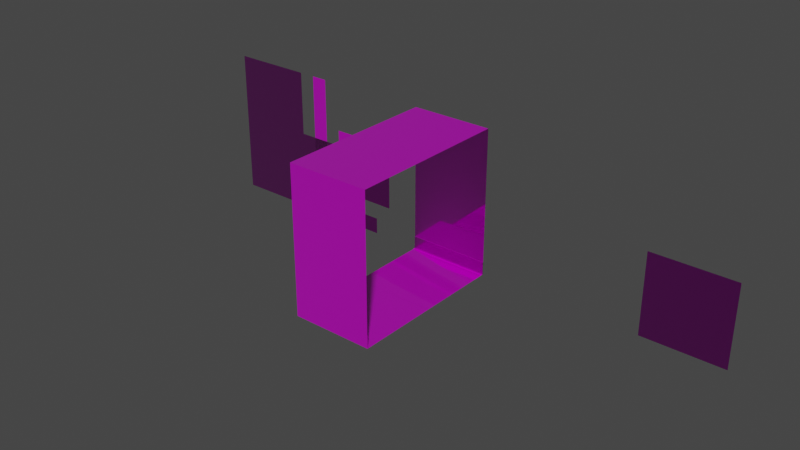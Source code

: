 # Source: Walls_Template.blend  (saved by Blender 2.93.20; exported with 4.5.12 LTS)
import bpy
from mathutils import Matrix  # noqa: F401  (used for matrix-valued properties, if any)

bpy.ops.wm.read_factory_settings(use_empty=True)
scene = bpy.context.scene
scene.name = 'Scene'

# ---- collections
col_collection = bpy.data.collections.new('Collection'); scene.collection.children.link(col_collection)

# ---- images (referenced by path relative to the original .blend; pixels are not part of the script)
import os
ASSET_DIR = os.environ.get("B2B_ASSET_DIR", "")  # directory of the original .blend (textures are referenced by path, not embedded)
HERE = os.path.dirname(os.path.abspath(__file__))  # packed textures are extracted next to this script under _unpacked/

def load_image(name, relpath, width, height, colorspace="sRGB"):
    """Load a texture the original file referenced (path relative to the .blend, or extracted next to this script)."""
    p = next((c for c in (os.path.join(HERE, relpath), os.path.join(ASSET_DIR, relpath)) if relpath and os.path.exists(c)), "")
    if p:
        img = bpy.data.images.load(p, check_existing=True)
        img.name = name
    else:  # same state as the original file: an image datablock whose file is absent (Cycles renders it pink)
        img = bpy.data.images.new(name, width, height)
        img.source = "FILE"
        img.filepath = "//" + (relpath or name)
    img.colorspace_settings.name = colorspace
    return img
img_walls_template_floor_albedotransparency_png = load_image('Walls Template_Floor_AlbedoTransparency.png', 'Walls Template_Floor_AlbedoTransparency.png', 1024, 1024, 'sRGB')
img_walls_template_floor_metallicsmoothness_png = load_image('Walls Template_Floor_MetallicSmoothness.png', 'Walls Template_Floor_MetallicSmoothness.png', 1024, 1024, 'Non-Color')
img_walls_template_floor_normal_png = load_image('Walls Template_Floor_Normal.png', 'Walls Template_Floor_Normal.png', 1024, 1024, 'Non-Color')
img_walls_template_ceiling_normal_png = load_image('Walls Template_Ceiling_Normal.png', 'Walls Template_Ceiling_Normal.png', 1024, 1024, 'Non-Color')
img_walls_template_ceiling_albedotransparency_png = load_image('Walls Template_Ceiling_AlbedoTransparency.png', 'Walls Template_Ceiling_AlbedoTransparency.png', 1024, 1024, 'sRGB')
img_walls_template_ceiling_metallicsmoothness_png = load_image('Walls Template_Ceiling_MetallicSmoothness.png', 'Walls Template_Ceiling_MetallicSmoothness.png', 1024, 1024, 'Non-Color')
img_walls_template_wall_albedotransparency_png = load_image('Walls Template_Wall_AlbedoTransparency.png', 'Walls Template_Wall_AlbedoTransparency.png', 1024, 1024, 'sRGB')
img_walls_template_wall_metallicsmoothness_png = load_image('Walls Template_Wall_MetallicSmoothness.png', 'Walls Template_Wall_MetallicSmoothness.png', 1024, 1024, 'Non-Color')
img_walls_template_wall_normal_png = load_image('Walls Template_Wall_Normal.png', 'Walls Template_Wall_Normal.png', 1024, 1024, 'Non-Color')

# ---- materials (node trees are filled in below, after node groups)
mat_floor = bpy.data.materials.new('Floor')
mat_floor.use_transparent_shadow = False
mat_ceiling = bpy.data.materials.new('Ceiling')
mat_ceiling.use_transparent_shadow = False
mat_wall = bpy.data.materials.new('Wall')
mat_wall.use_transparent_shadow = False

# ---- material node trees
mat_floor.use_nodes = True; mat_floor.node_tree.nodes.clear()
_N = mat_floor.node_tree.nodes; _L = mat_floor.node_tree.links
n0 = _N.new('NodeFrame'); n0.name = 'Frame'; n0.location = (-1270, 330)
n0.label = 'Mapping'
n0.width = 400
n1 = _N.new('NodeFrame'); n1.name = 'Frame.001'; n1.location = (-625, 530)
n1.label = 'Textures'
n1.width = 355
n2 = _N.new('ShaderNodeOutputMaterial'); n2.name = 'Material Output'; n2.location = (300, 300)
n3 = _N.new('ShaderNodeTexImage'); n3.name = 'Image Texture'; n3.location = (85, -30)
n3.label = 'Base Color'
n3.image = img_walls_template_floor_albedotransparency_png
n4 = _N.new('ShaderNodeTexImage'); n4.name = 'Image Texture.001'; n4.location = (85, -310)
n4.label = 'Metallic'
n4.image = img_walls_template_floor_metallicsmoothness_png
n5 = _N.new('ShaderNodeTexImage'); n5.name = 'Image Texture.002'; n5.location = (85, -590)
n5.label = 'Normal'
n5.image = img_walls_template_floor_normal_png
n6 = _N.new('ShaderNodeNormalMap'); n6.name = 'Normal Map'; n6.location = (-240, -60)
n7 = _N.new('ShaderNodeMapping'); n7.name = 'Mapping'; n7.location = (230, -30)
n8 = _N.new('NodeReroute'); n8.name = 'Reroute'; n8.location = (35, -485)
n8.width = 16
n8.socket_idname = 'NodeSocketVector'
n9 = _N.new('ShaderNodeTexCoord'); n9.name = 'Texture Coordinate'; n9.location = (30, -30)
n10 = _N.new('ShaderNodeBsdfPrincipled'); n10.name = 'Principled BSDF'; n10.location = (10, 300)
n10.distribution = 'GGX'
n10.subsurface_method = 'BURLEY'
n10.inputs[3].default_value = 1.45
n10.inputs[27].default_value = (0.0, 0.0, 0.0, 1.0)
n10.inputs[28].default_value = 1.0
n11 = _N.new('ShaderNodeInvert'); n11.name = 'Invert'; n11.location = (-220, 109)
n3.parent = n1
n4.parent = n1
n5.parent = n1
n7.parent = n0
n8.parent = n1
n9.parent = n0
_L.new(n10.outputs[0], n2.inputs[0])
_L.new(n3.outputs[0], n10.inputs[0])
_L.new(n4.outputs[0], n10.inputs[1])
_L.new(n5.outputs[0], n6.inputs[1])
_L.new(n6.outputs[0], n10.inputs[5])
_L.new(n8.outputs[0], n3.inputs[0])
_L.new(n8.outputs[0], n4.inputs[0])
_L.new(n8.outputs[0], n5.inputs[0])
_L.new(n7.outputs[0], n8.inputs[0])
_L.new(n9.outputs[2], n7.inputs[0])
_L.new(n4.outputs[1], n11.inputs[1])
_L.new(n11.outputs[0], n10.inputs[2])
n2.is_active_output = True
mat_ceiling.use_nodes = True; mat_ceiling.node_tree.nodes.clear()
_N = mat_ceiling.node_tree.nodes; _L = mat_ceiling.node_tree.links
n0 = _N.new('NodeFrame'); n0.name = 'Frame'; n0.location = (-1270, 330)
n0.label = 'Mapping'
n0.width = 400
n1 = _N.new('NodeFrame'); n1.name = 'Frame.001'; n1.location = (-625, 530)
n1.label = 'Textures'
n1.width = 355
n2 = _N.new('ShaderNodeOutputMaterial'); n2.name = 'Material Output'; n2.location = (300, 300)
n3 = _N.new('ShaderNodeBsdfPrincipled'); n3.name = 'Principled BSDF'; n3.location = (10, 300)
n3.distribution = 'GGX'
n3.subsurface_method = 'BURLEY'
n3.inputs[3].default_value = 1.45
n3.inputs[27].default_value = (0.0, 0.0, 0.0, 1.0)
n3.inputs[28].default_value = 1.0
n4 = _N.new('ShaderNodeNormalMap'); n4.name = 'Normal Map'; n4.location = (-240, -60)
n5 = _N.new('ShaderNodeMapping'); n5.name = 'Mapping'; n5.location = (230, -30)
n6 = _N.new('ShaderNodeTexCoord'); n6.name = 'Texture Coordinate'; n6.location = (30, -30)
n7 = _N.new('NodeReroute'); n7.name = 'Reroute'; n7.location = (35, -485)
n7.width = 16
n7.socket_idname = 'NodeSocketVector'
n8 = _N.new('ShaderNodeTexImage'); n8.name = 'Image Texture.002'; n8.location = (85, -590)
n8.label = 'Normal'
n8.image = img_walls_template_ceiling_normal_png
n9 = _N.new('ShaderNodeTexImage'); n9.name = 'Image Texture'; n9.location = (85, -30)
n9.label = 'Base Color'
n9.image = img_walls_template_ceiling_albedotransparency_png
n10 = _N.new('ShaderNodeTexImage'); n10.name = 'Image Texture.001'; n10.location = (85, -310)
n10.label = 'Metallic'
n10.image = img_walls_template_ceiling_metallicsmoothness_png
n11 = _N.new('ShaderNodeInvert'); n11.name = 'Invert'; n11.location = (-215, 89)
n5.parent = n0
n6.parent = n0
n7.parent = n1
n8.parent = n1
n9.parent = n1
n10.parent = n1
_L.new(n3.outputs[0], n2.inputs[0])
_L.new(n9.outputs[0], n3.inputs[0])
_L.new(n10.outputs[0], n3.inputs[1])
_L.new(n8.outputs[0], n4.inputs[1])
_L.new(n4.outputs[0], n3.inputs[5])
_L.new(n7.outputs[0], n9.inputs[0])
_L.new(n7.outputs[0], n10.inputs[0])
_L.new(n7.outputs[0], n8.inputs[0])
_L.new(n5.outputs[0], n7.inputs[0])
_L.new(n6.outputs[2], n5.inputs[0])
_L.new(n10.outputs[1], n11.inputs[1])
_L.new(n11.outputs[0], n3.inputs[2])
n2.is_active_output = True
mat_wall.use_nodes = True; mat_wall.node_tree.nodes.clear()
_N = mat_wall.node_tree.nodes; _L = mat_wall.node_tree.links
n0 = _N.new('NodeFrame'); n0.name = 'Frame'; n0.location = (-1319, 308)
n0.label = 'Mapping'
n0.width = 400
n1 = _N.new('NodeFrame'); n1.name = 'Frame.001'; n1.location = (-674, 508)
n1.label = 'Textures'
n1.width = 355
n2 = _N.new('ShaderNodeOutputMaterial'); n2.name = 'Material Output'; n2.location = (300, 300)
n3 = _N.new('ShaderNodeTexImage'); n3.name = 'Image Texture'; n3.location = (85, -30)
n3.label = 'Base Color'
n3.image = img_walls_template_wall_albedotransparency_png
n4 = _N.new('ShaderNodeTexImage'); n4.name = 'Image Texture.001'; n4.location = (85, -310)
n4.label = 'Metallic'
n4.image = img_walls_template_wall_metallicsmoothness_png
n5 = _N.new('ShaderNodeTexImage'); n5.name = 'Image Texture.002'; n5.location = (85, -590)
n5.label = 'Normal'
n5.image = img_walls_template_wall_normal_png
n6 = _N.new('ShaderNodeNormalMap'); n6.name = 'Normal Map'; n6.location = (-289, -82)
n7 = _N.new('ShaderNodeMapping'); n7.name = 'Mapping'; n7.location = (230, -30)
n8 = _N.new('NodeReroute'); n8.name = 'Reroute'; n8.location = (35, -479)
n8.width = 16
n8.socket_idname = 'NodeSocketVector'
n9 = _N.new('ShaderNodeTexCoord'); n9.name = 'Texture Coordinate'; n9.location = (30, -30)
n10 = _N.new('ShaderNodeBsdfPrincipled'); n10.name = 'Principled BSDF'; n10.location = (-39, 278)
n10.distribution = 'GGX'
n10.subsurface_method = 'BURLEY'
n10.inputs[3].default_value = 1.45
n10.inputs[27].default_value = (0.0, 0.0, 0.0, 1.0)
n10.inputs[28].default_value = 1.0
n11 = _N.new('ShaderNodeInvert'); n11.name = 'Invert'; n11.location = (-269, 95)
n3.parent = n1
n4.parent = n1
n5.parent = n1
n7.parent = n0
n8.parent = n1
n9.parent = n0
_L.new(n10.outputs[0], n2.inputs[0])
_L.new(n3.outputs[0], n10.inputs[0])
_L.new(n4.outputs[0], n10.inputs[1])
_L.new(n5.outputs[0], n6.inputs[1])
_L.new(n6.outputs[0], n10.inputs[5])
_L.new(n8.outputs[0], n3.inputs[0])
_L.new(n8.outputs[0], n4.inputs[0])
_L.new(n8.outputs[0], n5.inputs[0])
_L.new(n7.outputs[0], n8.inputs[0])
_L.new(n9.outputs[2], n7.inputs[0])
_L.new(n4.outputs[1], n11.inputs[1])
_L.new(n11.outputs[0], n10.inputs[2])
n2.is_active_output = True

# ---- world
world_world = bpy.data.worlds.new('World'); scene.world = world_world
world_world.use_nodes = True; world_world.node_tree.nodes.clear()
_N = world_world.node_tree.nodes; _L = world_world.node_tree.links
n0 = _N.new('ShaderNodeOutputWorld'); n0.name = 'World Output'; n0.location = (300, 300)
n1 = _N.new('ShaderNodeBackground'); n1.name = 'Background'; n1.location = (10, 300)
n1.inputs[0].default_value = (0.05088, 0.05088, 0.05088, 1.0)
_L.new(n1.outputs[0], n0.inputs[0])
n0.is_active_output = True
world_world.color = (0.05088, 0.05088, 0.05088)
world_world.use_sun_shadow = False
world_world.sun_shadow_jitter_overblur = 0.0

# ---- meshes
me_plane_003 = bpy.data.meshes.new('Plane.003')
me_plane_003.from_pydata([(0.0, 8.742e-08, -5.0), (5.0, 8.742e-08, -5.0), (0.0, -7.105e-15, 0.0), (5.0, -7.105e-15, 0.0)], [], [(0, 1, 3, 2)])
_uv = me_plane_003.uv_layers.new(name='UVMap')
_uv.uv.foreach_set('vector', [1.0, 0.0, 1.0, 1.0, 0.0, 1.0, 2.861e-07, 1.907e-07])
me_plane_003.materials.append(mat_floor)
me_plane_003.use_remesh_fix_poles = True
me_plane_003.use_remesh_preserve_attributes = False
me_plane_003.update()
me_plane_007 = bpy.data.meshes.new('Plane.007')
me_plane_007.from_pydata([(0.0, 8.742e-08, -5.0), (5.0, 8.742e-08, -5.0), (0.0, -7.105e-15, 0.0), (5.0, -7.105e-15, 0.0)], [], [(0, 1, 3, 2)])
_uv = me_plane_007.uv_layers.new(name='UVMap')
_uv.uv.foreach_set('vector', [1.0, 0.0, 1.0, 1.0, 0.0, 1.0, 2.861e-07, 1.907e-07])
me_plane_007.materials.append(mat_ceiling)
me_plane_007.use_remesh_fix_poles = True
me_plane_007.use_remesh_preserve_attributes = False
me_plane_007.update()
me_plane_008 = bpy.data.meshes.new('Plane.008')
me_plane_008.from_pydata([(0.0, 0.0, 2.146e-21), (5.0, 0.0, 2.146e-21), (0.0, 6.557e-07, 9.0), (5.0, 6.557e-07, 9.0), (0.0, -0.025, 0.8), (5.0, -0.025, 0.8), (0.0, 1.341e-07, 0.8), (5.0, 1.341e-07, 0.8), (0.0, -0.025, 0.1523), (0.0, -0.1773, 0.0), (0.0, -0.03245, 0.1052), (0.0, -0.05408, 0.06276), (0.0, -0.08776, 0.02908), (0.0, -0.1302, 0.007452), (5.0, -0.1773, 0.0), (5.0, -0.025, 0.1523), (5.0, -0.1302, 0.007452), (5.0, -0.08776, 0.02908), (5.0, -0.05408, 0.06276), (5.0, -0.03245, 0.1052)], [], [(0, 1, 3, 2), (5, 7, 6, 4), (8, 15, 5, 4), (8, 10, 19, 15), (10, 11, 18, 19), (11, 12, 17, 18), (12, 13, 16, 17), (13, 9, 14, 16)])
_uv = me_plane_008.uv_layers.new(name='UVMap')
_uv.uv.foreach_set('vector', [0.8373, 0.01426, 0.8373, 0.4715, 0.01426, 0.4715, 0.01426, 0.01426, 0.02594, 0.9842, 0.026, 0.9917, 0.4575, 0.9917, 0.4575, 0.9842, 0.4575, 0.9313, 0.02594, 0.9313, 0.02594, 0.9842, 0.4575, 0.9842, 0.4575, 0.9313, 0.4575, 0.9275, 0.02594, 0.9275, 0.02594, 0.9313, 0.4575, 0.9275, 0.4575, 0.924, 0.02594, 0.924, 0.02594, 0.9275, 0.4575, 0.924, 0.4575, 0.9189, 0.02594, 0.9189, 0.02594, 0.924, 0.4575, 0.9189, 0.4575, 0.9189, 0.02594, 0.9189, 0.02594, 0.9189, 0.4575, 0.9189, 0.4575, 0.9189, 0.02594, 0.9189, 0.02594, 0.9189])
me_plane_008.materials.append(mat_wall)
me_plane_008.use_remesh_fix_poles = True
me_plane_008.use_remesh_preserve_attributes = False
me_plane_008.update()
me_plane_004 = bpy.data.meshes.new('Plane.004')
me_plane_004.from_pydata([(0.0, 8.742e-08, -5.0), (5.0, 8.742e-08, -5.0), (0.0, -7.105e-15, 0.0), (5.0, -7.105e-15, 0.0)], [], [(0, 1, 3, 2)])
_uv = me_plane_004.uv_layers.new(name='UVMap')
_uv.uv.foreach_set('vector', [1.0, 0.0, 1.0, 1.0, 0.0, 1.0, 2.861e-07, 1.907e-07])
me_plane_004.materials.append(mat_floor)
me_plane_004.use_remesh_fix_poles = True
me_plane_004.use_remesh_preserve_attributes = False
me_plane_004.update()
me_plane_005 = bpy.data.meshes.new('Plane.005')
me_plane_005.from_pydata([(0.0, 8.742e-08, -5.0), (5.0, 8.742e-08, -5.0), (0.0, -7.105e-15, 0.0), (5.0, -7.105e-15, 0.0)], [], [(0, 1, 3, 2)])
_uv = me_plane_005.uv_layers.new(name='UVMap')
_uv.uv.foreach_set('vector', [1.0, 0.0, 1.0, 1.0, 0.0, 1.0, 2.861e-07, 1.907e-07])
me_plane_005.materials.append(mat_ceiling)
me_plane_005.use_remesh_fix_poles = True
me_plane_005.use_remesh_preserve_attributes = False
me_plane_005.update()
me_plane_006 = bpy.data.meshes.new('Plane.006')
me_plane_006.from_pydata([(0.0, 0.0, 2.146e-21), (5.0, 0.0, 2.146e-21), (0.0, 6.557e-07, 9.0), (5.0, 6.557e-07, 9.0), (0.0, -0.025, 0.8), (5.0, -0.025, 0.8), (0.0, 1.341e-07, 0.8), (5.0, 1.341e-07, 0.8), (0.0, -0.025, 0.1523), (0.0, -0.1773, 0.0), (0.0, -0.03245, 0.1052), (0.0, -0.05408, 0.06276), (0.0, -0.08776, 0.02908), (0.0, -0.1302, 0.007452), (5.0, -0.1773, 0.0), (5.0, -0.025, 0.1523), (5.0, -0.1302, 0.007452), (5.0, -0.08776, 0.02908), (5.0, -0.05408, 0.06276), (5.0, -0.03245, 0.1052)], [], [(0, 1, 3, 2), (5, 7, 6, 4), (8, 15, 5, 4), (8, 10, 19, 15), (10, 11, 18, 19), (11, 12, 17, 18), (12, 13, 16, 17), (13, 9, 14, 16)])
_uv = me_plane_006.uv_layers.new(name='UVMap')
_uv.uv.foreach_set('vector', [0.8373, 0.01426, 0.8373, 0.4715, 0.01426, 0.4715, 0.01426, 0.01426, 0.02594, 0.9842, 0.026, 0.9917, 0.4575, 0.9917, 0.4575, 0.9842, 0.4575, 0.9313, 0.02594, 0.9313, 0.02594, 0.9842, 0.4575, 0.9842, 0.4575, 0.9313, 0.4575, 0.9275, 0.02594, 0.9275, 0.02594, 0.9313, 0.4575, 0.9275, 0.4575, 0.924, 0.02594, 0.924, 0.02594, 0.9275, 0.4575, 0.924, 0.4575, 0.9189, 0.02594, 0.9189, 0.02594, 0.924, 0.4575, 0.9189, 0.4575, 0.9189, 0.02594, 0.9189, 0.02594, 0.9189, 0.4575, 0.9189, 0.4575, 0.9189, 0.02594, 0.9189, 0.02594, 0.9189])
me_plane_006.materials.append(mat_wall)
me_plane_006.use_remesh_fix_poles = True
me_plane_006.use_remesh_preserve_attributes = False
me_plane_006.update()
me_plane = bpy.data.meshes.new('Plane')
me_plane.from_pydata([(7.0, 6.795e-07, 9.0), (7.0, 2.265e-07, 2.0), (7.0, 2.265e-07, 2.0), (7.0, 6.795e-07, 9.0), (12.0, 6.795e-07, 6.0), (8.0, 2.265e-07, 2.0), (0.0, -2.842e-14, 2.146e-21), (5.0, -2.842e-14, 2.146e-21), (0.0, 6.795e-07, 9.0), (5.0, 6.795e-07, 9.0), (12.0, 2.265e-07, 2.0), (6.0, 6.795e-07, 9.0), (8.0, 6.795e-07, 6.0), (7.0, 6.795e-07, 9.0), (6.0, 2.265e-07, 2.0), (7.0, 2.265e-07, 2.0), (6.0, -2.842e-14, 2.146e-21), (11.0, -2.842e-14, 2.146e-21), (6.0, 2.265e-07, 1.0), (11.0, 2.265e-07, 1.0)], [], [(0, 2, 1, 3), (6, 7, 9, 8), (11, 14, 15, 13), (12, 5, 10, 4), (18, 16, 17, 19)])
_uv = me_plane.uv_layers.new(name='UVMap')
_uv.uv.foreach_set('vector', [0.0001439, 0.9999, 0.6479, 0.9999, 0.6479, 0.9999, 0.0001439, 0.9999, 0.8373, 0.01426, 0.8373, 0.4715, 0.01426, 0.4715, 0.01426, 0.01426, 0.9572, 0.01426, 0.9572, 0.6544, 0.8658, 0.6544, 0.8658, 0.01426, 0.38, 0.5, 0.38, 0.8658, 0.01426, 0.8658, 0.01426, 0.5, 0.4715, 0.8943, 0.4715, 0.9857, 0.01426, 0.9857, 0.01426, 0.8943])
me_plane.materials.append(mat_wall)
me_plane.use_remesh_fix_poles = True
me_plane.use_remesh_preserve_attributes = False
me_plane.update()
me_plane_001 = bpy.data.meshes.new('Plane.001')
me_plane_001.from_pydata([(15.0, 4.371e-08, 0.0), (20.0, 4.371e-08, 0.0), (15.0, -4.371e-08, 5.0), (20.0, -4.371e-08, 5.0)], [], [(0, 1, 3, 2)])
_uv = me_plane_001.uv_layers.new(name='UVMap')
_uv.uv.foreach_set('vector', [1.0, 0.0, 1.0, 1.0, 0.0, 1.0, 2.861e-07, 1.907e-07])
me_plane_001.materials.append(mat_ceiling)
me_plane_001.use_remesh_fix_poles = True
me_plane_001.use_remesh_preserve_attributes = False
me_plane_001.update()
me_plane_002 = bpy.data.meshes.new('Plane.002')
me_plane_002.from_pydata([(-9.0, 4.371e-08, 0.0), (-4.0, 4.371e-08, 0.0), (-9.0, -4.371e-08, 5.0), (-4.0, -4.371e-08, 5.0)], [], [(0, 1, 3, 2)])
_uv = me_plane_002.uv_layers.new(name='UVMap')
_uv.uv.foreach_set('vector', [1.0, 0.0, 1.0, 1.0, 0.0, 1.0, 2.861e-07, 1.907e-07])
me_plane_002.materials.append(mat_floor)
me_plane_002.use_remesh_fix_poles = True
me_plane_002.use_remesh_preserve_attributes = False
me_plane_002.update()

# ---- objects
ob_floor_5x5_001 = bpy.data.objects.new('Floor 5x5.001', me_plane_003)
ob_ceiling_5x5_001 = bpy.data.objects.new('Ceiling 5x5.001', me_plane_007)
ob_wall_5x9_001 = bpy.data.objects.new('Wall 5x9.001', me_plane_008)
ob_floor_5x5_002 = bpy.data.objects.new('Floor 5x5.002', me_plane_004)
ob_ceiling_5x5_002 = bpy.data.objects.new('Ceiling 5x5.002', me_plane_005)
ob_wall_5x9_002 = bpy.data.objects.new('Wall 5x9.002', me_plane_006)
ob_wall = bpy.data.objects.new('Wall', me_plane)
ob_ceiling = bpy.data.objects.new('Ceiling', me_plane_001)
ob_floor = bpy.data.objects.new('Floor', me_plane_002)

# ---- transforms, parenting, visibility, modifiers, constraints
ob_floor_5x5_001.location = (0.0, 0.0, 0.0)
ob_floor_5x5_001.rotation_euler = (-1.571, -0.0, 0.0)
ob_ceiling_5x5_001.location = (0.0, 0.0, 9.0)
ob_ceiling_5x5_001.rotation_euler = (-4.712, -0.0, -1.571)
ob_wall_5x9_001.location = (0.0, 0.0, 0.0)
ob_floor_5x5_002.location = (0.0, -5.0, 0.0)
ob_floor_5x5_002.rotation_euler = (-1.571, -0.0, 0.0)
ob_ceiling_5x5_002.location = (0.0, -5.0, 9.0)
ob_ceiling_5x5_002.rotation_euler = (-4.712, -0.0, -1.571)
ob_wall_5x9_002.location = (5.0, -10.0, 0.0)
ob_wall_5x9_002.rotation_euler = (0.0, -0.0, -3.142)
ob_wall.location = (-14.0, 0.0, 0.0)
ob_ceiling.location = (0.0, 0.0, 0.0)
ob_floor.location = (0.0, 0.0, 0.0)

# ---- collection membership
scene.collection.objects.link(ob_floor_5x5_001)
scene.collection.objects.link(ob_ceiling_5x5_001)
scene.collection.objects.link(ob_wall_5x9_001)
scene.collection.objects.link(ob_floor_5x5_002)
scene.collection.objects.link(ob_ceiling_5x5_002)
scene.collection.objects.link(ob_wall_5x9_002)
col_collection.objects.link(ob_wall)
col_collection.objects.link(ob_ceiling)
col_collection.objects.link(ob_floor)

# ---- scene / render settings (as saved in the file)
scene.frame_start = 1; scene.frame_end = 250; scene.frame_set(197)
scene.render.engine = 'BLENDER_EEVEE_NEXT'
scene.cycles.use_denoising = False
scene.cycles.samples = 128
scene.cycles.sampling_pattern = 'TABULATED_SOBOL'
scene.cycles.use_adaptive_sampling = False
scene.cycles.use_light_tree = False
scene.view_settings.view_transform = 'Filmic'
bpy.context.view_layer.update()

# ---- added for rendering (the .blend has no active camera and no usable light): camera, sun
cam_auto = bpy.data.cameras.new('AutoCamera')
cam_auto.lens = 50.0
cam_auto.sensor_width = 36.0
cam_auto.clip_end = 1000.0
ob_auto_camera = bpy.data.objects.new('AutoCamera', cam_auto)
scene.collection.objects.link(ob_auto_camera)
ob_auto_camera.location = (36.8308, -45.597, 31.5647)
ob_auto_camera.rotation_euler = (1.09748, -7.21219e-08, 0.694738)
scene.camera = ob_auto_camera
light_auto_sun = bpy.data.lights.new('AutoSun', 'SUN')
light_auto_sun.energy = 3.0
light_auto_sun.angle = 0.0523599
ob_auto_sun = bpy.data.objects.new('AutoSun', light_auto_sun)
scene.collection.objects.link(ob_auto_sun)
ob_auto_sun.rotation_euler = (0.872665, 0.174533, 0.523599)
bpy.context.view_layer.update()
